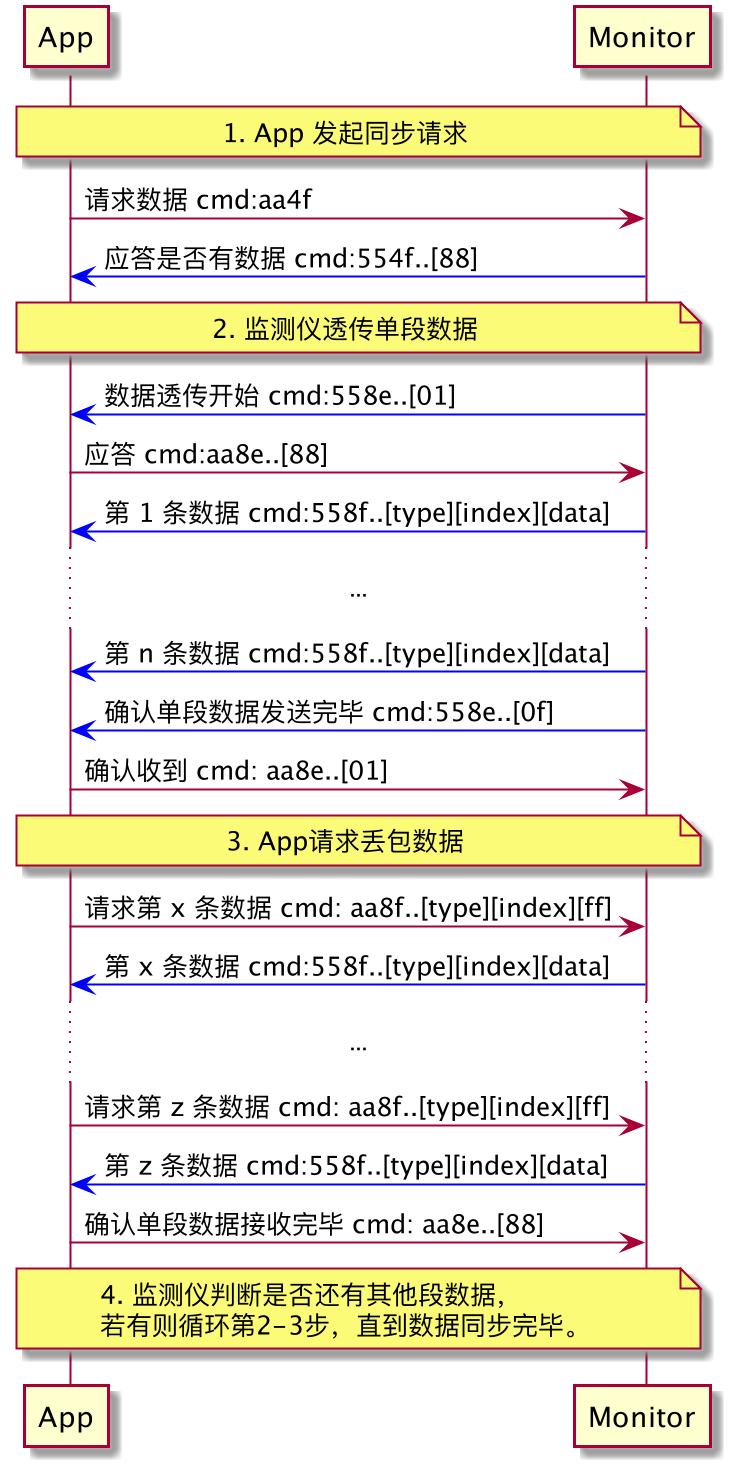

The diagram above was rendered by PlantUML. Its source (embedded in the PNG):
@startuml

participant "App" as a
participant "Monitor" as m

note over a, m: 1. App 发起同步请求
a -> m: 请求数据 cmd:aa4f
m -[#blue]> a: 应答是否有数据 cmd:554f..[88]

note over a, m: 2. 监测仪透传单段数据
m -[#blue]> a: 数据透传开始 cmd:558e..[01]
a -> m: 应答 cmd:aa8e..[88]
m -[#blue]> a: 第 1 条数据 cmd:558f..[type][index][data]
... ... ...
m -[#blue]> a: 第 n 条数据 cmd:558f..[type][index][data]
m -[#blue]> a: 确认单段数据发送完毕 cmd:558e..[0f]
a -> m: 确认收到 cmd: aa8e..[01]

note over a, m: 3. App请求丢包数据
a -> m: 请求第 x 条数据 cmd: aa8f..[type][index][ff]
m -[#blue]> a: 第 x 条数据 cmd:558f..[type][index][data]

... ... ...
a -> m: 请求第 z 条数据 cmd: aa8f..[type][index][ff]
m -[#blue]> a: 第 z 条数据 cmd:558f..[type][index][data]
a -> m: 确认单段数据接收完毕 cmd: aa8e..[88]

note over a, m
    4. 监测仪判断是否还有其他段数据，
    若有则循环第2-3步，直到数据同步完毕。
end note

@enduml